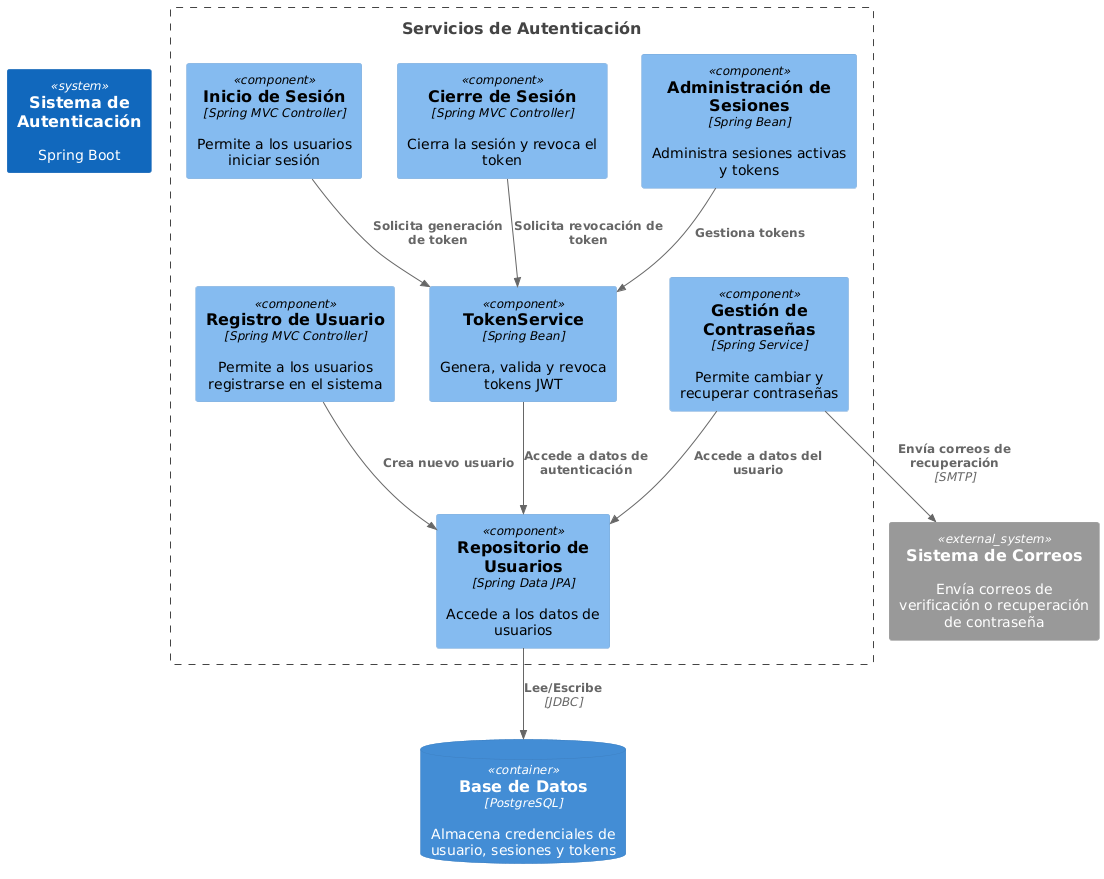

The diagram above was rendered by PlantUML. Its source (embedded in the PNG):
@startuml
!includeurl https://raw.githubusercontent.com/plantuml-stdlib/C4-PlantUML/master/C4_Component.puml


System(authSystem, "Sistema de Autenticación", "Spring Boot")

ContainerDb(userDb, "Base de Datos", "PostgreSQL", "Almacena credenciales de usuario, sesiones y tokens")

System_Ext(mail_system, "Sistema de Correos", "Envía correos de verificación o recuperación de contraseña")

' Contenedor interno del sistema de autenticación
Boundary(authServices, "Servicios de Autenticación") {

  Component(registerController, "Registro de Usuario", "Spring MVC Controller", "Permite a los usuarios registrarse en el sistema")
  Component(loginController, "Inicio de Sesión", "Spring MVC Controller", "Permite a los usuarios iniciar sesión")
  Component(logoutController, "Cierre de Sesión", "Spring MVC Controller", "Cierra la sesión y revoca el token")
  Component(passwordService, "Gestión de Contraseñas", "Spring Service", "Permite cambiar y recuperar contraseñas")
  Component(sessionManager, "Administración de Sesiones", "Spring Bean", "Administra sesiones activas y tokens")

  Component(userRepository, "Repositorio de Usuarios", "Spring Data JPA", "Accede a los datos de usuarios")
  Component(tokenService, "TokenService", "Spring Bean", "Genera, valida y revoca tokens JWT")

  ' Relaciones internas
  Rel(registerController, userRepository, "Crea nuevo usuario")
  Rel(loginController, tokenService, "Solicita generación de token")
  Rel(logoutController, tokenService, "Solicita revocación de token")
  Rel(passwordService, userRepository, "Accede a datos del usuario")
  Rel(sessionManager, tokenService, "Gestiona tokens")
  Rel(tokenService, userRepository, "Accede a datos de autenticación")
}

' Relaciones externas
Rel(userRepository, userDb, "Lee/Escribe", "JDBC")
Rel(passwordService, mail_system, "Envía correos de recuperación", "SMTP")
@enduml